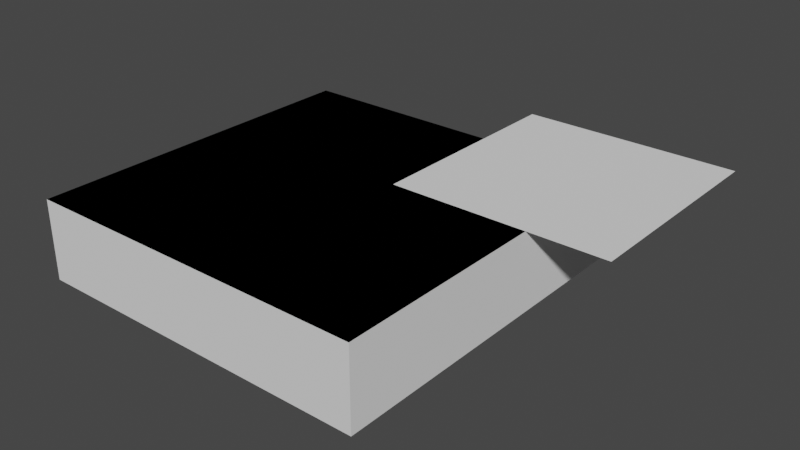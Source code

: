 # Source: untitled.blend  (saved by Blender 2.82.7; exported with 4.5.12 LTS)
import bpy
from mathutils import Matrix  # noqa: F401  (used for matrix-valued properties, if any)

bpy.ops.wm.read_factory_settings(use_empty=True)
scene = bpy.context.scene
scene.name = 'Scene'

# ---- collections
col_soc_internal = bpy.data.collections.new('SOC_Internal'); scene.collection.children.link(col_soc_internal)
col_soc_solid = bpy.data.collections.new('SOC_Solid'); col_soc_internal.children.link(col_soc_solid)

# ---- world
world_world = bpy.data.worlds.new('World'); scene.world = world_world
world_world.use_nodes = True; world_world.node_tree.nodes.clear()
_N = world_world.node_tree.nodes; _L = world_world.node_tree.links
n0 = _N.new('ShaderNodeOutputWorld'); n0.name = 'World Output'; n0.location = (300, 300)
n1 = _N.new('ShaderNodeBackground'); n1.name = 'Background'; n1.location = (10, 300)
n1.inputs[0].default_value = (0.05088, 0.05088, 0.05088, 1.0)
_L.new(n1.outputs[0], n0.inputs[0])
n0.is_active_output = True
world_world.color = (0.05088, 0.05088, 0.05088)
world_world.use_sun_shadow = False
world_world.sun_shadow_jitter_overblur = 0.0

# ---- meshes
me_plane = bpy.data.meshes.new('Plane')
me_plane.from_pydata([(-39.78, -39.78, 0.0), (39.78, -39.78, 0.0), (-39.78, 39.78, 0.0), (39.78, 39.78, 0.0)], [], [(0, 1, 3, 2)])
_uv = me_plane.uv_layers.new(name='UVMap')
_uv.uv.foreach_set('vector', [0.0, 0.0, 1.0, 0.0, 1.0, 1.0, 0.0, 1.0])
me_plane.use_remesh_fix_poles = True
me_plane.use_remesh_preserve_attributes = False
me_plane.use_mirror_vertex_groups = False
me_plane.update()
me_plane_001 = bpy.data.meshes.new('Plane.001')
me_plane_001.from_pydata([(-25.0, -25.0, 0.0), (25.0, -25.0, 0.0), (-25.0, 25.0, 0.0), (25.0, 25.0, 0.0)], [], [(0, 1, 3, 2)])
_uv = me_plane_001.uv_layers.new(name='UVMap')
_uv.uv.foreach_set('vector', [0.0, 0.0, 1.0, 0.0, 1.0, 1.0, 0.0, 1.0])
me_plane_001.use_remesh_fix_poles = True
me_plane_001.use_remesh_preserve_attributes = False
me_plane_001.use_mirror_vertex_groups = False
me_plane_001.update()
me_mesh_001 = bpy.data.meshes.new('Mesh.001')
me_mesh_001.from_pydata([(39.78, -39.78, 0.0), (39.78, 39.78, 0.0), (-39.78, 39.78, 0.0), (-39.78, -39.78, 0.0)], [], [(0, 1, 2, 3)])
me_mesh_001.use_remesh_fix_poles = True
me_mesh_001.use_remesh_preserve_attributes = False
me_mesh_001.use_mirror_vertex_groups = False
me_mesh_001.update()

# ---- objects
ob_plane = bpy.data.objects.new('Plane', me_plane)
ob_plane_001 = bpy.data.objects.new('Plane.001', me_plane_001)
ob_soc_plane_body = bpy.data.objects.new('SOC_Plane.body', me_mesh_001)

# ---- transforms, parenting, visibility, modifiers, constraints
ob_plane.location = (0.0, -47.88, 0.0)
ob_plane.display_type = 'WIRE'
ob_plane.lineart.crease_threshold = 0.0
ob_plane_001.location = (32.91, -14.19, 0.07572)
ob_plane_001.lineart.crease_threshold = 0.0
ob_soc_plane_body.location = (0.0, -47.88, 0.0)
ob_soc_plane_body.hide_select = True
ob_soc_plane_body.lineart.crease_threshold = 0.0
_m = ob_soc_plane_body.modifiers.new('SOC_Solidify', 'SOLIDIFY')
_m.thickness = 18.1
_m.nonmanifold_merge_threshold = 0.0003
_m = ob_soc_plane_body.modifiers.new('SOC_Boolean.Plane.001', 'BOOLEAN')
_m.solver = 'FAST'

# ---- collection membership
scene.collection.objects.link(ob_plane)
scene.collection.objects.link(ob_plane_001)
col_soc_solid.objects.link(ob_soc_plane_body)

# ---- scene / render settings (as saved in the file)
scene.frame_start = 1; scene.frame_end = 250; scene.frame_set(1)
scene.render.engine = 'BLENDER_EEVEE_NEXT'
scene.cycles.use_denoising = False
scene.cycles.samples = 128
scene.cycles.sampling_pattern = 'TABULATED_SOBOL'
scene.cycles.use_adaptive_sampling = False
scene.cycles.use_light_tree = False
scene.view_settings.view_transform = 'Filmic'
scene.unit_settings.scale_length = 0.001
bpy.context.view_layer.update()

# ---- added for rendering (the .blend has no active camera and no usable light): camera, sun
cam_auto = bpy.data.cameras.new('AutoCamera')
cam_auto.lens = 50.0
cam_auto.sensor_width = 36.0
cam_auto.clip_end = 2271.52
ob_auto_camera = bpy.data.objects.new('AutoCamera', cam_auto)
scene.collection.objects.link(ob_auto_camera)
ob_auto_camera.location = (138.499, -193.743, 94.5335)
ob_auto_camera.rotation_euler = (1.09748, -7.21219e-08, 0.694738)
scene.camera = ob_auto_camera
light_auto_sun = bpy.data.lights.new('AutoSun', 'SUN')
light_auto_sun.energy = 3.0
light_auto_sun.angle = 0.0523599
ob_auto_sun = bpy.data.objects.new('AutoSun', light_auto_sun)
scene.collection.objects.link(ob_auto_sun)
ob_auto_sun.rotation_euler = (0.872665, 0.174533, 0.523599)
bpy.context.view_layer.update()
